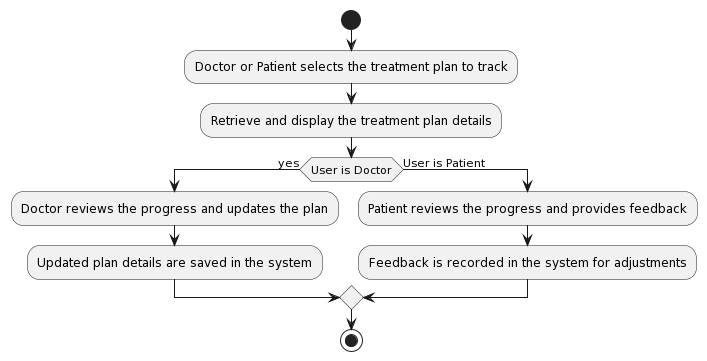

The diagram above was rendered by PlantUML. Its source (embedded in the PNG):
@startuml
!define TRACK_TREATMENT_PROGRESS <<(A,green) Track Treatment Plan Progress>>

start
:Doctor or Patient selects the treatment plan to track;
:Retrieve and display the treatment plan details;
if (User is Doctor) then (yes)
  :Doctor reviews the progress and updates the plan;
  :Updated plan details are saved in the system;
else (User is Patient)
  :Patient reviews the progress and provides feedback;
  :Feedback is recorded in the system for adjustments;
endif
stop
@enduml